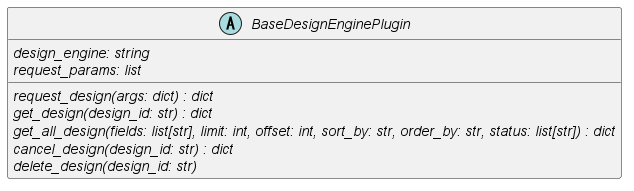

The diagram above was rendered by PlantUML. Its source (embedded in the PNG):
@startuml

abstract class BaseDesignEnginePlugin {
    {abstract} design_engine: string
    {abstract} request_params: list
    {abstract} request_design(args: dict) : dict
    {abstract} get_design(design_id: str) : dict
    {abstract} get_all_design(fields: list[str], limit: int, offset: int, sort_by: str, order_by: str, status: list[str]) : dict
    {abstract} cancel_design(design_id: str) : dict
    {abstract} delete_design(design_id: str)
}

@enduml